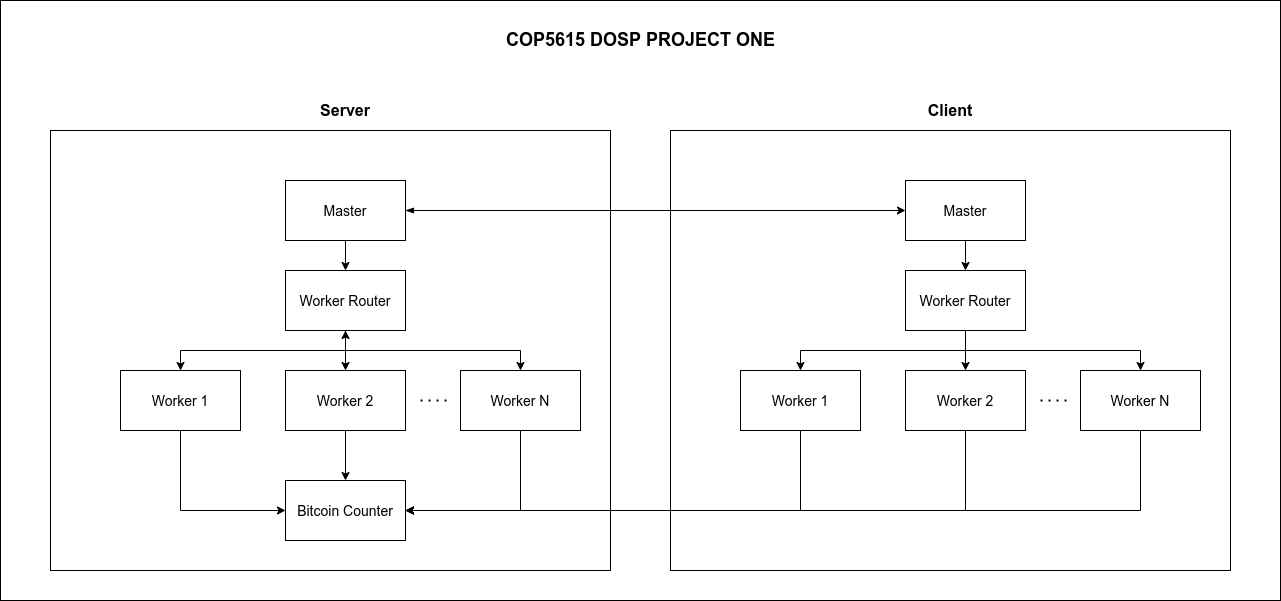

The diagram above was exported from draw.io. Its source (the exported page's mxGraphModel, read from the mxfile embedded in the PNG):
<mxGraphModel dx="1350" dy="773" grid="1" gridSize="10" guides="1" tooltips="1" connect="1" arrows="1" fold="1" page="1" pageScale="1" pageWidth="850" pageHeight="1100" math="0" shadow="0">
  <root>
    <mxCell id="0" />
    <mxCell id="1" parent="0" />
    <mxCell id="YVmn_38Dn56zPKJyXh7C-1" value="" style="rounded=0;whiteSpace=wrap;html=1;" vertex="1" parent="1">
      <mxGeometry x="80" y="20" width="1280" height="600" as="geometry" />
    </mxCell>
    <mxCell id="ZhV9Eh_FOct1DEffxwA8-14" value="" style="rounded=0;whiteSpace=wrap;html=1;fontSize=14;" parent="1" vertex="1">
      <mxGeometry x="130" y="150" width="560" height="440" as="geometry" />
    </mxCell>
    <mxCell id="ZhV9Eh_FOct1DEffxwA8-13" style="edgeStyle=orthogonalEdgeStyle;rounded=0;orthogonalLoop=1;jettySize=auto;html=1;exitX=0.5;exitY=1;exitDx=0;exitDy=0;entryX=0.5;entryY=0;entryDx=0;entryDy=0;fontSize=14;" parent="1" source="ZhV9Eh_FOct1DEffxwA8-2" target="ZhV9Eh_FOct1DEffxwA8-3" edge="1">
      <mxGeometry relative="1" as="geometry" />
    </mxCell>
    <mxCell id="ZhV9Eh_FOct1DEffxwA8-2" value="Master" style="rounded=0;whiteSpace=wrap;html=1;fontSize=14;" parent="1" vertex="1">
      <mxGeometry x="365" y="200" width="120" height="60" as="geometry" />
    </mxCell>
    <mxCell id="ZhV9Eh_FOct1DEffxwA8-11" style="edgeStyle=orthogonalEdgeStyle;rounded=0;orthogonalLoop=1;jettySize=auto;html=1;exitX=0.5;exitY=1;exitDx=0;exitDy=0;fontSize=14;" parent="1" source="ZhV9Eh_FOct1DEffxwA8-3" target="ZhV9Eh_FOct1DEffxwA8-5" edge="1">
      <mxGeometry relative="1" as="geometry" />
    </mxCell>
    <mxCell id="ZhV9Eh_FOct1DEffxwA8-12" style="edgeStyle=orthogonalEdgeStyle;rounded=0;orthogonalLoop=1;jettySize=auto;html=1;entryX=0.5;entryY=0;entryDx=0;entryDy=0;fontSize=14;" parent="1" source="ZhV9Eh_FOct1DEffxwA8-3" target="ZhV9Eh_FOct1DEffxwA8-6" edge="1">
      <mxGeometry relative="1" as="geometry">
        <Array as="points">
          <mxPoint x="425" y="370" />
          <mxPoint x="600" y="370" />
        </Array>
      </mxGeometry>
    </mxCell>
    <mxCell id="ZhV9Eh_FOct1DEffxwA8-36" style="edgeStyle=orthogonalEdgeStyle;rounded=0;orthogonalLoop=1;jettySize=auto;html=1;entryX=0.5;entryY=0;entryDx=0;entryDy=0;startArrow=classic;startFill=1;fontSize=14;" parent="1" source="ZhV9Eh_FOct1DEffxwA8-3" target="ZhV9Eh_FOct1DEffxwA8-4" edge="1">
      <mxGeometry relative="1" as="geometry">
        <Array as="points">
          <mxPoint x="425" y="370" />
          <mxPoint x="260" y="370" />
        </Array>
      </mxGeometry>
    </mxCell>
    <mxCell id="ZhV9Eh_FOct1DEffxwA8-3" value="Worker Router" style="rounded=0;whiteSpace=wrap;html=1;fontSize=14;" parent="1" vertex="1">
      <mxGeometry x="365" y="290" width="120" height="60" as="geometry" />
    </mxCell>
    <mxCell id="ZhV9Eh_FOct1DEffxwA8-37" style="edgeStyle=orthogonalEdgeStyle;rounded=0;orthogonalLoop=1;jettySize=auto;html=1;entryX=0;entryY=0.5;entryDx=0;entryDy=0;startArrow=none;startFill=0;fontSize=14;" parent="1" source="ZhV9Eh_FOct1DEffxwA8-4" target="ZhV9Eh_FOct1DEffxwA8-8" edge="1">
      <mxGeometry relative="1" as="geometry">
        <Array as="points">
          <mxPoint x="260" y="530" />
        </Array>
      </mxGeometry>
    </mxCell>
    <mxCell id="ZhV9Eh_FOct1DEffxwA8-4" value="Worker 1" style="rounded=0;whiteSpace=wrap;html=1;fontSize=14;" parent="1" vertex="1">
      <mxGeometry x="200" y="390" width="120" height="60" as="geometry" />
    </mxCell>
    <mxCell id="ZhV9Eh_FOct1DEffxwA8-41" style="edgeStyle=orthogonalEdgeStyle;rounded=0;orthogonalLoop=1;jettySize=auto;html=1;entryX=0.5;entryY=0;entryDx=0;entryDy=0;startArrow=none;startFill=0;fontSize=14;" parent="1" source="ZhV9Eh_FOct1DEffxwA8-5" target="ZhV9Eh_FOct1DEffxwA8-8" edge="1">
      <mxGeometry relative="1" as="geometry" />
    </mxCell>
    <mxCell id="ZhV9Eh_FOct1DEffxwA8-5" value="Worker 2" style="rounded=0;whiteSpace=wrap;html=1;fontSize=14;" parent="1" vertex="1">
      <mxGeometry x="365" y="390" width="120" height="60" as="geometry" />
    </mxCell>
    <mxCell id="ZhV9Eh_FOct1DEffxwA8-42" style="edgeStyle=orthogonalEdgeStyle;rounded=0;orthogonalLoop=1;jettySize=auto;html=1;entryX=1;entryY=0.5;entryDx=0;entryDy=0;startArrow=none;startFill=0;fontSize=14;" parent="1" source="ZhV9Eh_FOct1DEffxwA8-6" target="ZhV9Eh_FOct1DEffxwA8-8" edge="1">
      <mxGeometry relative="1" as="geometry">
        <Array as="points">
          <mxPoint x="600" y="530" />
        </Array>
      </mxGeometry>
    </mxCell>
    <mxCell id="ZhV9Eh_FOct1DEffxwA8-6" value="Worker N" style="rounded=0;whiteSpace=wrap;html=1;fontSize=14;" parent="1" vertex="1">
      <mxGeometry x="540" y="390" width="120" height="60" as="geometry" />
    </mxCell>
    <mxCell id="ZhV9Eh_FOct1DEffxwA8-7" value="" style="endArrow=none;dashed=1;html=1;dashPattern=1 3;strokeWidth=2;fontSize=14;" parent="1" edge="1">
      <mxGeometry width="50" height="50" relative="1" as="geometry">
        <mxPoint x="500" y="420" as="sourcePoint" />
        <mxPoint x="530" y="420" as="targetPoint" />
      </mxGeometry>
    </mxCell>
    <mxCell id="ZhV9Eh_FOct1DEffxwA8-8" value="Bitcoin Counter" style="rounded=0;whiteSpace=wrap;html=1;fontSize=14;" parent="1" vertex="1">
      <mxGeometry x="365" y="500" width="120" height="60" as="geometry" />
    </mxCell>
    <mxCell id="ZhV9Eh_FOct1DEffxwA8-15" value="" style="rounded=0;whiteSpace=wrap;html=1;fontSize=14;" parent="1" vertex="1">
      <mxGeometry x="750" y="150" width="560" height="440" as="geometry" />
    </mxCell>
    <mxCell id="ZhV9Eh_FOct1DEffxwA8-16" style="edgeStyle=orthogonalEdgeStyle;rounded=0;orthogonalLoop=1;jettySize=auto;html=1;exitX=0.5;exitY=1;exitDx=0;exitDy=0;entryX=0.5;entryY=0;entryDx=0;entryDy=0;fontSize=14;" parent="1" source="ZhV9Eh_FOct1DEffxwA8-17" target="ZhV9Eh_FOct1DEffxwA8-21" edge="1">
      <mxGeometry relative="1" as="geometry" />
    </mxCell>
    <mxCell id="ZhV9Eh_FOct1DEffxwA8-17" value="Master" style="rounded=0;whiteSpace=wrap;html=1;fontSize=14;" parent="1" vertex="1">
      <mxGeometry x="985" y="200" width="120" height="60" as="geometry" />
    </mxCell>
    <mxCell id="ZhV9Eh_FOct1DEffxwA8-18" style="edgeStyle=orthogonalEdgeStyle;rounded=0;orthogonalLoop=1;jettySize=auto;html=1;exitX=0.5;exitY=1;exitDx=0;exitDy=0;entryX=0.5;entryY=0;entryDx=0;entryDy=0;fontSize=14;" parent="1" source="ZhV9Eh_FOct1DEffxwA8-21" target="ZhV9Eh_FOct1DEffxwA8-22" edge="1">
      <mxGeometry relative="1" as="geometry" />
    </mxCell>
    <mxCell id="ZhV9Eh_FOct1DEffxwA8-19" style="edgeStyle=orthogonalEdgeStyle;rounded=0;orthogonalLoop=1;jettySize=auto;html=1;exitX=0.5;exitY=1;exitDx=0;exitDy=0;fontSize=14;" parent="1" source="ZhV9Eh_FOct1DEffxwA8-21" target="ZhV9Eh_FOct1DEffxwA8-23" edge="1">
      <mxGeometry relative="1" as="geometry" />
    </mxCell>
    <mxCell id="ZhV9Eh_FOct1DEffxwA8-20" style="edgeStyle=orthogonalEdgeStyle;rounded=0;orthogonalLoop=1;jettySize=auto;html=1;entryX=0.5;entryY=0;entryDx=0;entryDy=0;startArrow=none;startFill=0;fontSize=14;" parent="1" source="ZhV9Eh_FOct1DEffxwA8-21" target="ZhV9Eh_FOct1DEffxwA8-24" edge="1">
      <mxGeometry relative="1" as="geometry">
        <Array as="points">
          <mxPoint x="1045" y="370" />
          <mxPoint x="1220" y="370" />
        </Array>
      </mxGeometry>
    </mxCell>
    <mxCell id="ZhV9Eh_FOct1DEffxwA8-21" value="Worker Router" style="rounded=0;whiteSpace=wrap;html=1;fontSize=14;" parent="1" vertex="1">
      <mxGeometry x="985" y="290" width="120" height="60" as="geometry" />
    </mxCell>
    <mxCell id="ZhV9Eh_FOct1DEffxwA8-27" style="edgeStyle=orthogonalEdgeStyle;rounded=0;orthogonalLoop=1;jettySize=auto;html=1;entryX=1;entryY=0.5;entryDx=0;entryDy=0;fontSize=14;" parent="1" source="ZhV9Eh_FOct1DEffxwA8-22" target="ZhV9Eh_FOct1DEffxwA8-8" edge="1">
      <mxGeometry relative="1" as="geometry">
        <Array as="points">
          <mxPoint x="880" y="530" />
        </Array>
      </mxGeometry>
    </mxCell>
    <mxCell id="ZhV9Eh_FOct1DEffxwA8-22" value="Worker 1" style="rounded=0;whiteSpace=wrap;html=1;fontSize=14;" parent="1" vertex="1">
      <mxGeometry x="820" y="390" width="120" height="60" as="geometry" />
    </mxCell>
    <mxCell id="ZhV9Eh_FOct1DEffxwA8-28" style="edgeStyle=orthogonalEdgeStyle;rounded=0;orthogonalLoop=1;jettySize=auto;html=1;entryX=1;entryY=0.5;entryDx=0;entryDy=0;fontSize=14;" parent="1" source="ZhV9Eh_FOct1DEffxwA8-23" target="ZhV9Eh_FOct1DEffxwA8-8" edge="1">
      <mxGeometry relative="1" as="geometry">
        <Array as="points">
          <mxPoint x="1045" y="530" />
        </Array>
      </mxGeometry>
    </mxCell>
    <mxCell id="ZhV9Eh_FOct1DEffxwA8-23" value="Worker 2" style="rounded=0;whiteSpace=wrap;html=1;fontSize=14;" parent="1" vertex="1">
      <mxGeometry x="985" y="390" width="120" height="60" as="geometry" />
    </mxCell>
    <mxCell id="ZhV9Eh_FOct1DEffxwA8-29" style="edgeStyle=orthogonalEdgeStyle;rounded=0;orthogonalLoop=1;jettySize=auto;html=1;entryX=1;entryY=0.5;entryDx=0;entryDy=0;fontSize=14;" parent="1" source="ZhV9Eh_FOct1DEffxwA8-24" target="ZhV9Eh_FOct1DEffxwA8-8" edge="1">
      <mxGeometry relative="1" as="geometry">
        <Array as="points">
          <mxPoint x="1220" y="530" />
        </Array>
      </mxGeometry>
    </mxCell>
    <mxCell id="ZhV9Eh_FOct1DEffxwA8-24" value="Worker N" style="rounded=0;whiteSpace=wrap;html=1;fontSize=14;" parent="1" vertex="1">
      <mxGeometry x="1160" y="390" width="120" height="60" as="geometry" />
    </mxCell>
    <mxCell id="ZhV9Eh_FOct1DEffxwA8-25" value="" style="endArrow=none;dashed=1;html=1;dashPattern=1 3;strokeWidth=2;fontSize=14;" parent="1" edge="1">
      <mxGeometry width="50" height="50" relative="1" as="geometry">
        <mxPoint x="1120" y="420" as="sourcePoint" />
        <mxPoint x="1150" y="420" as="targetPoint" />
      </mxGeometry>
    </mxCell>
    <mxCell id="ZhV9Eh_FOct1DEffxwA8-30" style="edgeStyle=orthogonalEdgeStyle;rounded=0;orthogonalLoop=1;jettySize=auto;html=1;exitX=1;exitY=0.5;exitDx=0;exitDy=0;entryX=0;entryY=0.5;entryDx=0;entryDy=0;startArrow=blockThin;startFill=1;fontSize=14;" parent="1" source="ZhV9Eh_FOct1DEffxwA8-2" target="ZhV9Eh_FOct1DEffxwA8-17" edge="1">
      <mxGeometry relative="1" as="geometry" />
    </mxCell>
    <mxCell id="ZhV9Eh_FOct1DEffxwA8-31" value="Server" style="text;html=1;strokeColor=none;fillColor=none;align=center;verticalAlign=middle;whiteSpace=wrap;rounded=0;fontSize=16;fontStyle=1" parent="1" vertex="1">
      <mxGeometry x="405" y="120" width="40" height="20" as="geometry" />
    </mxCell>
    <mxCell id="ZhV9Eh_FOct1DEffxwA8-33" value="Client" style="text;html=1;strokeColor=none;fillColor=none;align=center;verticalAlign=middle;whiteSpace=wrap;rounded=0;fontSize=16;fontStyle=1" parent="1" vertex="1">
      <mxGeometry x="1010" y="120" width="40" height="20" as="geometry" />
    </mxCell>
    <mxCell id="YVmn_38Dn56zPKJyXh7C-2" value="COP5615 DOSP PROJECT ONE" style="text;html=1;strokeColor=none;fillColor=none;align=center;verticalAlign=middle;whiteSpace=wrap;rounded=0;fontSize=18;fontStyle=1" vertex="1" parent="1">
      <mxGeometry x="582.5" y="50" width="275" height="20" as="geometry" />
    </mxCell>
  </root>
</mxGraphModel>